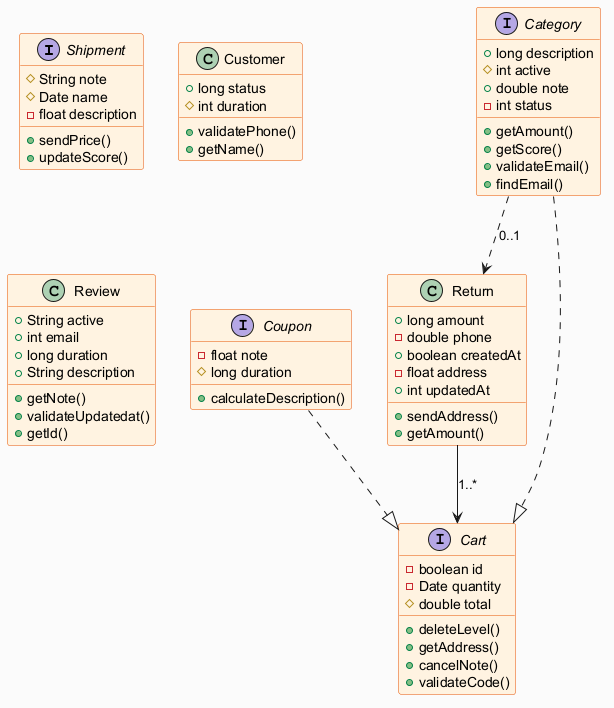

The diagram above was rendered by PlantUML. Its source (embedded in the PNG):
@startuml
skinparam backgroundColor #FAFAFA
skinparam classBackgroundColor #FFF3E0
skinparam classBorderColor #E65100
interface Shipment {
  #String note
  #Date name
  -float description
  +sendPrice()
  +updateScore()
}
class Return {
  +long amount
  -double phone
  +boolean createdAt
  -float address
  +int updatedAt
  +sendAddress()
  +getAmount()
}
class Customer {
  +long status
  #int duration
  +validatePhone()
  +getName()
}
interface Coupon {
  -float note
  #long duration
  +calculateDescription()
}
class Review {
  +String active
  +int email
  +long duration
  +String description
  +getNote()
  +validateUpdatedat()
  +getId()
}
interface Cart {
  -boolean id
  -Date quantity
  #double total
  +deleteLevel()
  +getAddress()
  +cancelNote()
  +validateCode()
}
interface Category {
  +long description
  #int active
  +double note
  -int status
  +getAmount()
  +getScore()
  +validateEmail()
  +findEmail()
}
Return --> Cart : "1..*"
Category ..|> Cart
Category ..> Return : "0..1"
Coupon ..|> Cart
@enduml